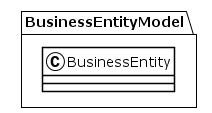

The diagram above was rendered by PlantUML. Its source (embedded in the PNG):
@startuml
!theme plain
package BusinessEntityModel {
class BusinessEntity {
}
}
@enduml